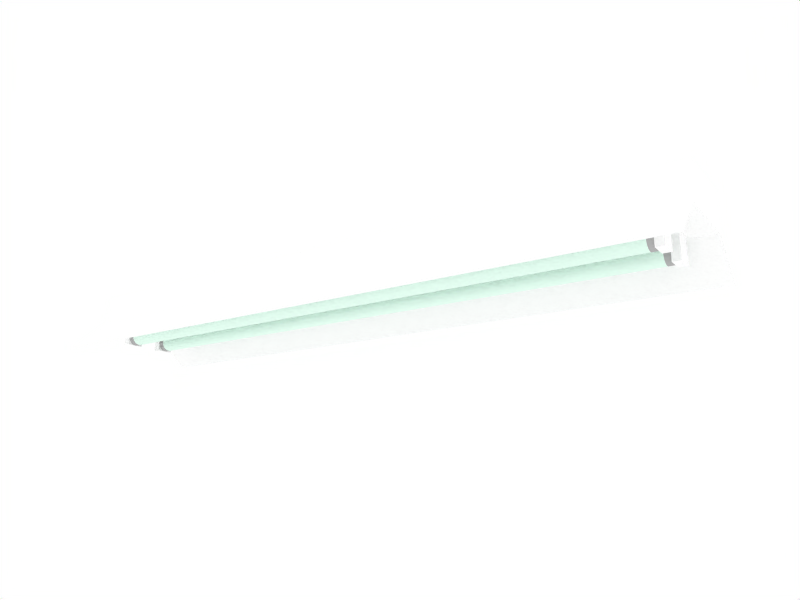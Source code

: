 # Source: fluorescent.blend  (saved by Blender 2.43.0; exported with 4.5.12 LTS)
import bpy
from mathutils import Matrix  # noqa: F401  (used for matrix-valued properties, if any)

bpy.ops.wm.read_factory_settings(use_empty=True)
scene = bpy.context.scene
scene.name = 'Scene'

# ---- collections
col_collection_1 = bpy.data.collections.new('Collection 1'); scene.collection.children.link(col_collection_1)
col_collection_2 = bpy.data.collections.new('Collection 2'); scene.collection.children.link(col_collection_2)

# ---- materials (node trees are filled in below, after node groups)
mat_white_paint = bpy.data.materials.new('White paint')
mat_white_paint.alpha_threshold = 0.0
mat_white_paint.preview_render_type = 'FLAT'
mat_white_paint.diffuse_color = (1.0, 1.0, 1.0, 1.0)
mat_white_paint.roughness = 0.5
mat_white_paint.specular_intensity = 0.8811
mat_white_paint.line_color = (0.0, 0.0, 0.0, 1.0)
mat_aluminum = bpy.data.materials.new('Aluminum')
mat_aluminum.alpha_threshold = 0.0
mat_aluminum.preview_render_type = 'FLAT'
mat_aluminum.diffuse_color = (0.7, 0.7, 0.7, 1.0)
mat_aluminum.roughness = 0.5
mat_aluminum.specular_intensity = 0.7052
mat_aluminum.line_color = (0.0, 0.0, 0.0, 1.0)
mat_fluorescent = bpy.data.materials.new('Fluorescent')
mat_fluorescent.alpha_threshold = 0.0
mat_fluorescent.diffuse_color = (0.9, 1.0, 0.95, 1.0)
mat_fluorescent.roughness = 0.5
mat_fluorescent.specular_intensity = 0.8811
mat_fluorescent.line_color = (0.0, 0.0, 0.0, 1.0)
mat_flurorescent_in = bpy.data.materials.new('Flurorescent in')
mat_flurorescent_in.alpha_threshold = 0.0
mat_flurorescent_in.preview_render_type = 'FLAT'
mat_flurorescent_in.diffuse_color = (1.0, 1.0, 1.0, 1.0)
mat_flurorescent_in.roughness = 0.5
mat_flurorescent_in.specular_intensity = 0.0
mat_flurorescent_in.line_color = (0.0, 0.0, 0.0, 1.0)

# ---- material node trees

# ---- world
world_world = bpy.data.worlds.new('World'); scene.world = world_world
world_world.color = (1.0, 1.0, 1.0)
world_world.use_sun_shadow = False
world_world.sun_shadow_jitter_overblur = 0.0
world_world.cycles.sampling_method = 'MANUAL'
world_world.cycles.sample_map_resolution = 256

# ---- cameras
cam_camera = bpy.data.cameras.new('Camera')
cam_camera.passepartout_alpha = 0.2
cam_camera.clip_end = 100.0
cam_camera.lens = 35.0
cam_camera.show_limits = True
cam_camera.show_passepartout = False
cam_camera.show_safe_areas = True
cam_camera.dof.focus_distance = 0.0
cam_camera.dof.aperture_fstop = 128.0

# ---- lights
light_lamp_001 = bpy.data.lights.new('Lamp.001', 'POINT')
light_lamp_001.transmission_factor = 0.0
light_lamp_001.energy = 50.0
light_lamp_001.shadow_buffer_clip_start = 0.5
light_lamp_001.shadow_soft_size = 1.0
light_lamp_001.shadow_maximum_resolution = 0.006
light_lamp_001.use_absolute_resolution = True
light_lamp_001.cycles.use_multiple_importance_sampling = False

# ---- meshes
me_light_fluorescent = bpy.data.meshes.new('Light Fluorescent')
me_light_fluorescent.from_pydata([(6.757, -0.7197, 0.6819), (6.757, 0.7053, 0.6819), (6.757, 0.8199, 0.04409), (6.757, 1.563, -0.646), (6.757, 1.53, -0.6819), (6.757, 0.8006, -0.004899), (6.757, -0.8006, -0.004899), (6.757, -1.53, -0.6819), (6.757, -1.563, -0.646), (6.757, -0.8199, 0.04409), (-6.757, -0.7197, 0.6819), (-6.757, 0.7053, 0.6819), (-6.757, 0.8199, 0.04409), (-6.757, 1.563, -0.646), (-6.757, 1.53, -0.6819), (-6.757, 0.8006, -0.004899), (-6.757, -0.8006, -0.004899), (-6.757, -1.53, -0.6819), (-6.757, -1.563, -0.646), (-6.757, -0.8199, 0.04409), (-6.208, 0.2447, -0.5109), (-6.208, 0.6046, -0.5109), (-6.208, 0.6046, 5.622e-05), (-6.208, 0.2447, 5.625e-05), (-6.052, 0.2447, -0.5109), (-6.052, 0.6046, -0.5109), (-6.052, 0.6046, 5.622e-05), (-6.052, 0.2447, 5.625e-05), (6.113, 0.2447, -0.5109), (6.113, 0.6046, -0.5109), (6.113, 0.6046, 5.622e-05), (6.113, 0.2447, 5.625e-05), (6.268, 0.2447, -0.5109), (6.268, 0.6046, -0.5109), (6.268, 0.6046, 5.622e-05), (6.268, 0.2447, 5.625e-05), (-6.208, -0.6046, -0.5109), (-6.208, -0.2447, -0.5109), (-6.208, -0.2447, 5.629e-05), (-6.208, -0.6046, 5.631e-05), (-6.052, -0.6046, -0.5109), (-6.052, -0.2447, -0.5109), (-6.052, -0.2447, 5.629e-05), (-6.052, -0.6046, 5.631e-05), (6.113, -0.6046, -0.5109), (6.113, -0.2447, -0.5109), (6.113, -0.2447, 5.629e-05), (6.113, -0.6046, 5.631e-05), (6.268, -0.6046, -0.5109), (6.268, -0.2447, -0.5109), (6.268, -0.2447, 5.629e-05), (6.268, -0.6046, 5.631e-05), (6.113, -0.2447, -0.5109), (6.113, -0.6046, -0.5109), (-6.052, -0.2447, -0.5109), (-6.052, -0.6046, -0.5109), (6.113, 0.6046, -0.5109), (6.113, 0.2447, -0.5109), (-6.052, 0.6046, -0.5109), (-6.052, 0.2447, -0.5109), (6.125, -0.2528, -0.3598), (6.125, -0.2573, -0.2921), (6.125, -0.2873, -0.2312), (6.125, -0.3383, -0.1864), (6.125, -0.4026, -0.1646), (6.125, -0.4703, -0.169), (6.125, -0.5312, -0.1991), (6.125, -0.576, -0.2501), (6.125, -0.5978, -0.3144), (6.125, -0.5934, -0.3821), (6.125, -0.5633, -0.4429), (6.125, -0.5123, -0.4877), (6.125, -0.448, -0.5095), (6.125, -0.3803, -0.5051), (6.125, -0.3195, -0.4751), (6.125, -0.2747, -0.424), (5.995, -0.2528, -0.3598), (5.995, -0.2573, -0.2921), (5.995, -0.2873, -0.2312), (5.995, -0.3383, -0.1864), (5.995, -0.4026, -0.1646), (5.995, -0.4703, -0.169), (5.995, -0.5312, -0.1991), (5.995, -0.576, -0.2501), (5.995, -0.5978, -0.3144), (5.995, -0.5934, -0.3821), (5.995, -0.5633, -0.4429), (5.995, -0.5123, -0.4877), (5.995, -0.448, -0.5095), (5.995, -0.3803, -0.5051), (5.995, -0.3195, -0.4751), (5.995, -0.2747, -0.424), (0.0842, -0.2528, -0.3598), (0.0842, -0.2573, -0.2921), (0.0842, -0.2873, -0.2312), (0.0842, -0.3383, -0.1864), (0.0842, -0.4026, -0.1646), (0.0842, -0.4703, -0.169), (0.0842, -0.5312, -0.1991), (0.0842, -0.576, -0.2501), (0.0842, -0.5978, -0.3144), (0.0842, -0.5934, -0.3821), (0.0842, -0.5633, -0.4429), (0.0842, -0.5123, -0.4877), (0.0842, -0.448, -0.5095), (0.0842, -0.3803, -0.5051), (0.0842, -0.3195, -0.4751), (0.0842, -0.2747, -0.424), (-5.921, -0.2528, -0.3598), (-5.921, -0.2573, -0.2921), (-5.921, -0.2873, -0.2312), (-5.921, -0.3383, -0.1864), (-5.921, -0.4026, -0.1646), (-5.921, -0.4703, -0.169), (-5.921, -0.5312, -0.1991), (-5.921, -0.576, -0.2501), (-5.921, -0.5978, -0.3144), (-5.921, -0.5934, -0.3821), (-5.921, -0.5633, -0.4429), (-5.921, -0.5123, -0.4877), (-5.921, -0.448, -0.5095), (-5.921, -0.3803, -0.5051), (-5.921, -0.3195, -0.4751), (-5.921, -0.2747, -0.424), (-6.051, -0.2528, -0.3598), (-6.051, -0.2573, -0.2921), (-6.051, -0.2873, -0.2312), (-6.051, -0.3383, -0.1864), (-6.051, -0.4026, -0.1646), (-6.051, -0.4703, -0.169), (-6.051, -0.5312, -0.1991), (-6.051, -0.576, -0.2501), (-6.051, -0.5978, -0.3144), (-6.051, -0.5934, -0.3821), (-6.051, -0.5633, -0.4429), (-6.051, -0.5123, -0.4877), (-6.051, -0.448, -0.5095), (-6.051, -0.3803, -0.5051), (-6.051, -0.3195, -0.4751), (-6.051, -0.2747, -0.424), (6.125, 0.596, -0.3598), (6.125, 0.5916, -0.2921), (6.125, 0.5615, -0.2312), (6.125, 0.5105, -0.1864), (6.125, 0.4462, -0.1646), (6.125, 0.3785, -0.169), (6.125, 0.3177, -0.1991), (6.125, 0.2729, -0.2501), (6.125, 0.251, -0.3144), (6.125, 0.2555, -0.3821), (6.125, 0.2855, -0.4429), (6.125, 0.3365, -0.4877), (6.125, 0.4008, -0.5095), (6.125, 0.4685, -0.5051), (6.125, 0.5294, -0.4751), (6.125, 0.5742, -0.424), (5.995, 0.596, -0.3598), (5.995, 0.5916, -0.2921), (5.995, 0.5615, -0.2312), (5.995, 0.5105, -0.1864), (5.995, 0.4462, -0.1646), (5.995, 0.3785, -0.169), (5.995, 0.3177, -0.1991), (5.995, 0.2729, -0.2501), (5.995, 0.251, -0.3144), (5.995, 0.2555, -0.3821), (5.995, 0.2855, -0.4429), (5.995, 0.3365, -0.4877), (5.995, 0.4008, -0.5095), (5.995, 0.4685, -0.5051), (5.995, 0.5294, -0.4751), (5.995, 0.5742, -0.424), (0.0842, 0.596, -0.3598), (0.0842, 0.5916, -0.2921), (0.0842, 0.5615, -0.2312), (0.0842, 0.5105, -0.1864), (0.0842, 0.4462, -0.1646), (0.0842, 0.3785, -0.169), (0.0842, 0.3177, -0.1991), (0.0842, 0.2729, -0.2501), (0.0842, 0.251, -0.3144), (0.0842, 0.2555, -0.3821), (0.0842, 0.2855, -0.4429), (0.0842, 0.3365, -0.4877), (0.0842, 0.4008, -0.5095), (0.0842, 0.4685, -0.5051), (0.0842, 0.5294, -0.4751), (0.0842, 0.5742, -0.424), (-5.921, 0.596, -0.3598), (-5.921, 0.5916, -0.2921), (-5.921, 0.5615, -0.2312), (-5.921, 0.5105, -0.1864), (-5.921, 0.4462, -0.1646), (-5.921, 0.3785, -0.169), (-5.921, 0.3177, -0.1991), (-5.921, 0.2729, -0.2501), (-5.921, 0.251, -0.3144), (-5.921, 0.2555, -0.3821), (-5.921, 0.2855, -0.4429), (-5.921, 0.3365, -0.4877), (-5.921, 0.4008, -0.5095), (-5.921, 0.4685, -0.5051), (-5.921, 0.5294, -0.4751), (-5.921, 0.5742, -0.424), (-6.051, 0.596, -0.3598), (-6.051, 0.5916, -0.2921), (-6.051, 0.5615, -0.2312), (-6.051, 0.5105, -0.1864), (-6.051, 0.4462, -0.1646), (-6.051, 0.3785, -0.169), (-6.051, 0.3177, -0.1991), (-6.051, 0.2729, -0.2501), (-6.051, 0.251, -0.3144), (-6.051, 0.2555, -0.3821), (-6.051, 0.2855, -0.4429), (-6.051, 0.3365, -0.4877), (-6.051, 0.4008, -0.5095), (-6.051, 0.4685, -0.5051), (-6.051, 0.5294, -0.4751), (-6.051, 0.5742, -0.424)], [(52, 53), (54, 55), (56, 57), (58, 59)], [(2, 3, 4), (2, 4, 5), (7, 8, 9), (6, 7, 9), (9, 0, 1), (9, 1, 2), (6, 9, 2), (5, 6, 2), (1, 0, 11), (11, 0, 10), (12, 2, 1), (11, 12, 1), (13, 3, 2), (12, 13, 2), (14, 4, 3), (13, 14, 3), (15, 5, 4), (14, 15, 4), (16, 6, 5), (15, 16, 5), (17, 7, 6), (16, 17, 6), (18, 8, 7), (17, 18, 7), (19, 9, 8), (18, 19, 8), (10, 0, 9), (19, 10, 9), (14, 13, 12), (15, 14, 12), (19, 18, 17), (19, 17, 16), (11, 10, 19), (12, 11, 19), (12, 19, 16), (12, 16, 15), (21, 22, 20), (22, 23, 20), (24, 25, 20), (25, 21, 20), (25, 26, 21), (26, 22, 21), (26, 27, 22), (27, 23, 22), (27, 24, 23), (24, 20, 23), (27, 26, 24), (26, 25, 24), (29, 30, 28), (30, 31, 28), (32, 33, 28), (33, 29, 28), (33, 34, 29), (34, 30, 29), (34, 35, 30), (35, 31, 30), (35, 32, 31), (32, 28, 31), (35, 34, 32), (34, 33, 32), (37, 38, 36), (38, 39, 36), (40, 41, 36), (41, 37, 36), (41, 42, 37), (42, 38, 37), (42, 43, 38), (43, 39, 38), (43, 40, 39), (40, 36, 39), (43, 42, 40), (42, 41, 40), (45, 46, 44), (46, 47, 44), (48, 49, 44), (49, 45, 44), (49, 50, 45), (50, 46, 45), (50, 51, 46), (51, 47, 46), (51, 48, 47), (48, 44, 47), (51, 50, 48), (50, 49, 48), (219, 218, 202), (219, 202, 203), (218, 217, 201), (218, 201, 202), (217, 216, 200), (217, 200, 201), (216, 215, 199), (216, 199, 200), (215, 214, 198), (215, 198, 199), (214, 213, 197), (214, 197, 198), (213, 212, 196), (213, 196, 197), (212, 211, 195), (212, 195, 196), (211, 210, 194), (211, 194, 195), (210, 209, 193), (210, 193, 194), (209, 208, 192), (209, 192, 193), (208, 207, 191), (208, 191, 192), (207, 206, 190), (207, 190, 191), (206, 205, 189), (206, 189, 190), (205, 204, 188), (205, 188, 189), (204, 219, 203), (204, 203, 188), (203, 202, 186), (203, 186, 187), (202, 201, 185), (202, 185, 186), (201, 200, 184), (201, 184, 185), (200, 199, 183), (200, 183, 184), (199, 198, 182), (199, 182, 183), (198, 197, 181), (198, 181, 182), (197, 196, 180), (197, 180, 181), (196, 195, 179), (196, 179, 180), (195, 194, 178), (195, 178, 179), (194, 193, 177), (194, 177, 178), (193, 192, 176), (193, 176, 177), (192, 191, 175), (192, 175, 176), (191, 190, 174), (191, 174, 175), (190, 189, 173), (190, 173, 174), (189, 188, 172), (189, 172, 173), (188, 203, 187), (188, 187, 172), (187, 186, 170), (187, 170, 171), (186, 185, 169), (186, 169, 170), (185, 184, 168), (185, 168, 169), (184, 183, 167), (184, 167, 168), (183, 182, 166), (183, 166, 167), (182, 181, 165), (182, 165, 166), (181, 180, 164), (181, 164, 165), (180, 179, 163), (180, 163, 164), (179, 178, 162), (179, 162, 163), (178, 177, 161), (178, 161, 162), (177, 176, 160), (177, 160, 161), (176, 175, 159), (176, 159, 160), (175, 174, 158), (175, 158, 159), (174, 173, 157), (174, 157, 158), (173, 172, 156), (173, 156, 157), (172, 187, 171), (172, 171, 156), (171, 170, 154), (171, 154, 155), (170, 169, 153), (170, 153, 154), (169, 168, 152), (169, 152, 153), (168, 167, 151), (168, 151, 152), (167, 166, 150), (167, 150, 151), (166, 165, 149), (166, 149, 150), (165, 164, 148), (165, 148, 149), (164, 163, 147), (164, 147, 148), (163, 162, 146), (163, 146, 147), (162, 161, 145), (162, 145, 146), (161, 160, 144), (161, 144, 145), (160, 159, 143), (160, 143, 144), (159, 158, 142), (159, 142, 143), (158, 157, 141), (158, 141, 142), (157, 156, 140), (157, 140, 141), (156, 171, 155), (156, 155, 140), (139, 138, 122), (139, 122, 123), (138, 137, 121), (138, 121, 122), (137, 136, 120), (137, 120, 121), (136, 135, 119), (136, 119, 120), (135, 134, 118), (135, 118, 119), (134, 133, 117), (134, 117, 118), (133, 132, 116), (133, 116, 117), (132, 131, 115), (132, 115, 116), (131, 130, 114), (131, 114, 115), (130, 129, 113), (130, 113, 114), (129, 128, 112), (129, 112, 113), (128, 127, 111), (128, 111, 112), (127, 126, 110), (127, 110, 111), (126, 125, 109), (126, 109, 110), (125, 124, 108), (125, 108, 109), (124, 139, 123), (124, 123, 108), (123, 122, 106), (123, 106, 107), (122, 121, 105), (122, 105, 106), (121, 120, 104), (121, 104, 105), (120, 119, 103), (120, 103, 104), (119, 118, 102), (119, 102, 103), (118, 117, 101), (118, 101, 102), (117, 116, 100), (117, 100, 101), (116, 115, 99), (116, 99, 100), (115, 114, 98), (115, 98, 99), (114, 113, 97), (114, 97, 98), (113, 112, 96), (113, 96, 97), (112, 111, 95), (112, 95, 96), (111, 110, 94), (111, 94, 95), (110, 109, 93), (110, 93, 94), (109, 108, 92), (109, 92, 93), (108, 123, 107), (108, 107, 92), (107, 106, 90), (107, 90, 91), (106, 105, 89), (106, 89, 90), (105, 104, 88), (105, 88, 89), (104, 103, 87), (104, 87, 88), (103, 102, 86), (103, 86, 87), (102, 101, 85), (102, 85, 86), (101, 100, 84), (101, 84, 85), (100, 99, 83), (100, 83, 84), (99, 98, 82), (99, 82, 83), (98, 97, 81), (98, 81, 82), (97, 96, 80), (97, 80, 81), (96, 95, 79), (96, 79, 80), (95, 94, 78), (95, 78, 79), (94, 93, 77), (94, 77, 78), (93, 92, 76), (93, 76, 77), (92, 107, 91), (92, 91, 76), (91, 90, 74), (91, 74, 75), (90, 89, 73), (90, 73, 74), (89, 88, 72), (89, 72, 73), (88, 87, 71), (88, 71, 72), (87, 86, 70), (87, 70, 71), (86, 85, 69), (86, 69, 70), (85, 84, 68), (85, 68, 69), (84, 83, 67), (84, 67, 68), (83, 82, 66), (83, 66, 67), (82, 81, 65), (82, 65, 66), (81, 80, 64), (81, 64, 65), (80, 79, 63), (80, 63, 64), (79, 78, 62), (79, 62, 63), (78, 77, 61), (78, 61, 62), (77, 76, 60), (77, 60, 61), (76, 91, 75), (76, 75, 60)])
me_light_fluorescent.polygons.foreach_set('use_smooth', [0, 0, 0, 0, 0, 0, 0, 0, 0, 0, 0, 0, 0, 0, 0, 0, 0, 0, 0, 0, 0, 0, 0, 0, 0, 0, 0, 0, 0, 0, 0, 0, 0, 0, 0, 0, 0, 0, 0, 0, 0, 0, 0, 0, 0, 0, 0, 0, 0, 0, 0, 0, 0, 0, 0, 0, 0, 0, 0, 0, 0, 0, 0, 0, 0, 0, 0, 0, 0, 0, 0, 0, 0, 0, 0, 0, 0, 0, 0, 0, 0, 0, 0, 0, 1, 1, 1, 1, 1, 1, 1, 1, 1, 1, 1, 1, 1, 1, 1, 1, 1, 1, 1, 1, 1, 1, 1, 1, 1, 1, 1, 1, 1, 1, 1, 1, 1, 1, 1, 1, 1, 1, 1, 1, 1, 1, 1, 1, 1, 1, 1, 1, 1, 1, 1, 1, 1, 1, 1, 1, 1, 1, 1, 1, 1, 1, 1, 1, 1, 1, 1, 1, 1, 1, 1, 1, 1, 1, 1, 1, 1, 1, 1, 1, 1, 1, 1, 1, 1, 1, 1, 1, 1, 1, 1, 1, 1, 1, 1, 1, 1, 1, 1, 1, 1, 1, 1, 1, 1, 1, 1, 1, 1, 1, 1, 1, 1, 1, 1, 1, 1, 1, 1, 1, 1, 1, 1, 1, 1, 1, 1, 1, 1, 1, 1, 1, 1, 1, 1, 1, 1, 1, 1, 1, 1, 1, 1, 1, 1, 1, 1, 1, 1, 1, 1, 1, 1, 1, 1, 1, 1, 1, 1, 1, 1, 1, 1, 1, 1, 1, 1, 1, 1, 1, 1, 1, 1, 1, 1, 1, 1, 1, 1, 1, 1, 1, 1, 1, 1, 1, 1, 1, 1, 1, 1, 1, 1, 1, 1, 1, 1, 1, 1, 1, 1, 1, 1, 1, 1, 1, 1, 1, 1, 1, 1, 1, 1, 1, 1, 1, 1, 1, 1, 1, 1, 1, 1, 1, 1, 1, 1, 1, 1, 1, 1, 1, 1, 1, 1, 1, 1, 1, 1, 1, 1, 1, 1, 1, 1, 1, 1, 1, 1, 1, 1, 1, 1, 1, 1, 1])
me_light_fluorescent.polygons.foreach_set('material_index', [0, 0, 0, 0, 0, 0, 0, 0, 0, 0, 0, 0, 0, 0, 0, 0, 3, 3, 3, 3, 3, 3, 0, 0, 0, 0, 0, 0, 0, 0, 0, 0, 0, 0, 0, 0, 0, 0, 0, 0, 0, 0, 0, 0, 0, 0, 0, 0, 0, 0, 0, 0, 0, 0, 0, 0, 0, 0, 0, 0, 0, 0, 0, 0, 0, 0, 0, 0, 0, 0, 0, 0, 0, 0, 0, 0, 0, 0, 0, 0, 0, 0, 0, 0, 1, 1, 1, 1, 1, 1, 1, 1, 1, 1, 1, 1, 1, 1, 1, 1, 1, 1, 1, 1, 1, 1, 1, 1, 1, 1, 1, 1, 1, 1, 1, 1, 2, 2, 2, 2, 2, 2, 2, 2, 2, 2, 2, 2, 2, 2, 2, 2, 2, 2, 2, 2, 2, 2, 2, 2, 2, 2, 2, 2, 2, 2, 2, 2, 2, 2, 2, 2, 2, 2, 2, 2, 2, 2, 2, 2, 2, 2, 2, 2, 2, 2, 2, 2, 2, 2, 2, 2, 2, 2, 2, 2, 2, 2, 2, 2, 1, 1, 1, 1, 1, 1, 1, 1, 1, 1, 1, 1, 1, 1, 1, 1, 1, 1, 1, 1, 1, 1, 1, 1, 1, 1, 1, 1, 1, 1, 1, 1, 1, 1, 1, 1, 1, 1, 1, 1, 1, 1, 1, 1, 1, 1, 1, 1, 1, 1, 1, 1, 1, 1, 1, 1, 1, 1, 1, 1, 1, 1, 1, 1, 2, 2, 2, 2, 2, 2, 2, 2, 2, 2, 2, 2, 2, 2, 2, 2, 2, 2, 2, 2, 2, 2, 2, 2, 2, 2, 2, 2, 2, 2, 2, 2, 2, 2, 2, 2, 2, 2, 2, 2, 2, 2, 2, 2, 2, 2, 2, 2, 2, 2, 2, 2, 2, 2, 2, 2, 2, 2, 2, 2, 2, 2, 2, 2, 1, 1, 1, 1, 1, 1, 1, 1, 1, 1, 1, 1, 1, 1, 1, 1, 1, 1, 1, 1, 1, 1, 1, 1, 1, 1, 1, 1, 1, 1, 1, 1])
me_light_fluorescent.materials.append(mat_white_paint)
me_light_fluorescent.materials.append(mat_aluminum)
me_light_fluorescent.materials.append(mat_fluorescent)
me_light_fluorescent.materials.append(mat_flurorescent_in)
me_light_fluorescent.use_remesh_preserve_volume = False
me_light_fluorescent.use_remesh_preserve_attributes = False
me_light_fluorescent.use_mirror_vertex_groups = False
me_light_fluorescent.update()

# ---- objects
ob_light_fluorescent = bpy.data.objects.new('Light Fluorescent', me_light_fluorescent)
ob_camera = bpy.data.objects.new('Camera', cam_camera)
ob_lamp_001 = bpy.data.objects.new('Lamp.001', light_lamp_001)

# ---- transforms, parenting, visibility, modifiers, constraints
ob_light_fluorescent.location = (0.0, 0.0, 0.0)
ob_light_fluorescent.lock_rotations_4d = False
ob_light_fluorescent.empty_display_type = 'ARROWS'
ob_light_fluorescent.color = (0.0, 0.0, 0.0, 1.0)
ob_light_fluorescent.lineart.crease_threshold = 0.0
ob_camera.location = (9.185, -11.56, -4.194)
ob_camera.rotation_euler = (1.833, 2.145e-16, 0.6059)
ob_camera.lock_rotations_4d = False
ob_camera.empty_display_type = 'ARROWS'
ob_camera.color = (0.0, 0.0, 0.0, 1.0)
ob_camera.lineart.crease_threshold = 0.0
ob_lamp_001.location = (11.7, -6.57, 3.161)
ob_lamp_001.lock_rotations_4d = False
ob_lamp_001.empty_display_type = 'ARROWS'
ob_lamp_001.color = (0.0, 0.0, 0.0, 1.0)
ob_lamp_001.lineart.crease_threshold = 0.0

# ---- collection membership
col_collection_1.objects.link(ob_light_fluorescent)
col_collection_2.objects.link(ob_camera)
col_collection_2.objects.link(ob_lamp_001)

# ---- scene / render settings (as saved in the file)
scene.camera = ob_camera
scene.frame_start = 1; scene.frame_end = 250; scene.frame_set(1)
scene.render.engine = 'BLENDER_EEVEE_NEXT'
scene.render.image_settings.file_format = 'JPEG'
scene.render.image_settings.color_mode = 'RGB'
scene.render.image_settings.quality = 100
scene.render.image_settings.compression = 100
scene.render.image_settings.exr_codec = 'RLE'
scene.render.resolution_x = 800
scene.render.resolution_y = 600
scene.render.resolution_percentage = 50
scene.render.pixel_aspect_x = 100.0
scene.render.pixel_aspect_y = 100.0
scene.render.fps = 25
scene.render.dither_intensity = 0.0
scene.render.use_compositing = False
scene.render.use_sequencer = False
scene.render.bake_margin = 2
scene.render.bake_bias = 0.0
scene.render.use_stamp_time = False
scene.render.use_stamp_date = False
scene.render.use_stamp_frame = False
scene.render.use_stamp_camera = False
scene.render.use_stamp_scene = False
scene.render.use_stamp_filename = False
scene.render.use_stamp_render_time = False
scene.render.stamp_font_size = 0
scene.cycles.use_denoising = False
scene.cycles.samples = 10
scene.cycles.sampling_pattern = 'TABULATED_SOBOL'
scene.cycles.light_sampling_threshold = 0.0
scene.cycles.use_adaptive_sampling = False
scene.cycles.use_light_tree = False
scene.cycles.blur_glossy = 0.0
scene.cycles.volume_bounces = 1
scene.cycles.pixel_filter_type = 'GAUSSIAN'
scene.cycles.sample_clamp_indirect = 0.0
scene.view_settings.view_transform = 'Raw'
bpy.context.view_layer.update()
